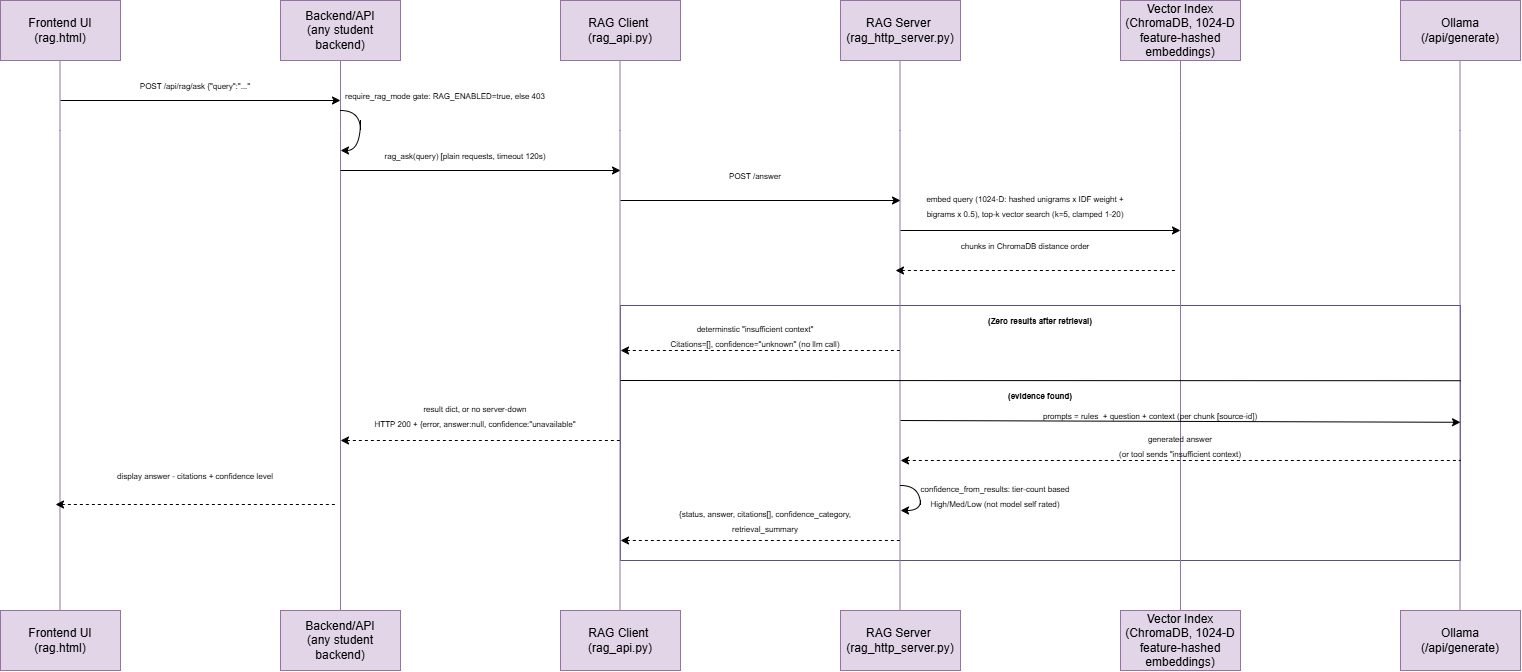

The diagram above was exported from draw.io. Its source (the exported page's mxGraphModel, read from the mxfile embedded in the PNG):
<mxGraphModel dx="1645" dy="749" grid="1" gridSize="10" guides="1" tooltips="1" connect="1" arrows="1" fold="1" page="1" pageScale="1" pageWidth="827" pageHeight="1169" math="0" shadow="0">
  <root>
    <mxCell id="0" />
    <mxCell id="1" parent="0" />
    <mxCell id="DL0so9t3EY34cFkylFHu-3" parent="1" style="whiteSpace=wrap;html=1;fillColor=none;strokeColor=#56517e;" value="" vertex="1">
      <mxGeometry height="255" width="840" x="700" y="385" as="geometry" />
    </mxCell>
    <mxCell id="AiyC6SNEVO_q8g-m0_Fe-1" parent="1" style="whiteSpace=wrap;html=1;fillColor=#e1d5e7;strokeColor=#9673a6;" value="Frontend UI (rag.html)" vertex="1">
      <mxGeometry height="60" width="120" x="80" y="80" as="geometry" />
    </mxCell>
    <mxCell id="AiyC6SNEVO_q8g-m0_Fe-2" parent="1" style="whiteSpace=wrap;html=1;fillColor=#e1d5e7;strokeColor=#9673a6;" value="Backend/API&lt;br&gt;(any student backend)" vertex="1">
      <mxGeometry height="60" width="120" x="360" y="80" as="geometry" />
    </mxCell>
    <mxCell id="AiyC6SNEVO_q8g-m0_Fe-3" parent="1" style="whiteSpace=wrap;html=1;fillColor=#e1d5e7;strokeColor=#9673a6;" value="RAG Client&amp;nbsp;&lt;br&gt;(rag_api.py)" vertex="1">
      <mxGeometry height="60" width="120" x="640" y="80" as="geometry" />
    </mxCell>
    <mxCell id="AiyC6SNEVO_q8g-m0_Fe-4" parent="1" style="whiteSpace=wrap;html=1;fillColor=#e1d5e7;strokeColor=#9673a6;" value="RAG Server&amp;nbsp;&lt;br&gt;(rag_http_server.py)" vertex="1">
      <mxGeometry height="60" width="120" x="920" y="80" as="geometry" />
    </mxCell>
    <mxCell id="AiyC6SNEVO_q8g-m0_Fe-5" parent="1" style="whiteSpace=wrap;html=1;fillColor=#e1d5e7;strokeColor=#9673a6;" value="Vector Index&lt;div&gt;(ChromaDB, 1024-D feature-hashed embeddings)&lt;/div&gt;" vertex="1">
      <mxGeometry height="60" width="120" x="1200" y="80" as="geometry" />
    </mxCell>
    <mxCell id="AiyC6SNEVO_q8g-m0_Fe-6" parent="1" style="whiteSpace=wrap;html=1;fillColor=#e1d5e7;strokeColor=#9673a6;" value="Ollama&lt;div&gt;(/api/generate)&lt;/div&gt;" vertex="1">
      <mxGeometry height="60" width="120" x="1480" y="80" as="geometry" />
    </mxCell>
    <mxCell id="Jh_aD-0diONDTiCv5N9W-1" edge="1" parent="1" style="edgeStyle=orthogonalEdgeStyle;rounded=0;orthogonalLoop=1;jettySize=auto;html=1;exitX=0.5;exitY=1;exitDx=0;exitDy=0;entryX=0.5;entryY=0;entryDx=0;entryDy=0;endArrow=none;endFill=0;fillColor=#e1d5e7;strokeColor=#9673a6;">
      <mxGeometry relative="1" as="geometry">
        <Array as="points">
          <mxPoint x="139.5" y="210" />
          <mxPoint x="139.5" y="210" />
        </Array>
        <mxPoint x="139.5" y="140" as="sourcePoint" />
        <mxPoint x="139.5" y="690" as="targetPoint" />
      </mxGeometry>
    </mxCell>
    <mxCell id="Jh_aD-0diONDTiCv5N9W-2" edge="1" parent="1" style="edgeStyle=orthogonalEdgeStyle;rounded=0;orthogonalLoop=1;jettySize=auto;html=1;exitX=0.5;exitY=1;exitDx=0;exitDy=0;entryX=0.5;entryY=0;entryDx=0;entryDy=0;endArrow=none;endFill=0;fillColor=#e1d5e7;strokeColor=#9673a6;">
      <mxGeometry relative="1" as="geometry">
        <Array as="points">
          <mxPoint x="420" y="210" />
          <mxPoint x="420" y="210" />
        </Array>
        <mxPoint x="420" y="140" as="sourcePoint" />
        <mxPoint x="420" y="690" as="targetPoint" />
      </mxGeometry>
    </mxCell>
    <mxCell id="Jh_aD-0diONDTiCv5N9W-3" edge="1" parent="1" style="edgeStyle=orthogonalEdgeStyle;rounded=0;orthogonalLoop=1;jettySize=auto;html=1;exitX=0.5;exitY=1;exitDx=0;exitDy=0;entryX=0.5;entryY=0;entryDx=0;entryDy=0;endArrow=none;endFill=0;fillColor=#e1d5e7;strokeColor=#9673a6;">
      <mxGeometry relative="1" as="geometry">
        <Array as="points">
          <mxPoint x="699.5" y="210" />
          <mxPoint x="699.5" y="210" />
        </Array>
        <mxPoint x="699.5" y="140" as="sourcePoint" />
        <mxPoint x="699.5" y="690" as="targetPoint" />
      </mxGeometry>
    </mxCell>
    <mxCell id="Jh_aD-0diONDTiCv5N9W-4" edge="1" parent="1" style="edgeStyle=orthogonalEdgeStyle;rounded=0;orthogonalLoop=1;jettySize=auto;html=1;exitX=0.5;exitY=1;exitDx=0;exitDy=0;entryX=0.5;entryY=0;entryDx=0;entryDy=0;endArrow=none;endFill=0;fillColor=#e1d5e7;strokeColor=#9673a6;">
      <mxGeometry relative="1" as="geometry">
        <Array as="points">
          <mxPoint x="979.5" y="210" />
          <mxPoint x="979.5" y="210" />
        </Array>
        <mxPoint x="979.5" y="140" as="sourcePoint" />
        <mxPoint x="979.5" y="690" as="targetPoint" />
      </mxGeometry>
    </mxCell>
    <mxCell id="Jh_aD-0diONDTiCv5N9W-5" edge="1" parent="1" style="edgeStyle=orthogonalEdgeStyle;rounded=0;orthogonalLoop=1;jettySize=auto;html=1;exitX=0.5;exitY=1;exitDx=0;exitDy=0;entryX=0.5;entryY=0;entryDx=0;entryDy=0;endArrow=none;endFill=0;fillColor=#e1d5e7;strokeColor=#9673a6;">
      <mxGeometry relative="1" as="geometry">
        <Array as="points">
          <mxPoint x="1260" y="210" />
          <mxPoint x="1260" y="210" />
        </Array>
        <mxPoint x="1260" y="140" as="sourcePoint" />
        <mxPoint x="1260" y="690" as="targetPoint" />
      </mxGeometry>
    </mxCell>
    <mxCell id="Jh_aD-0diONDTiCv5N9W-6" edge="1" parent="1" style="edgeStyle=orthogonalEdgeStyle;rounded=0;orthogonalLoop=1;jettySize=auto;html=1;exitX=0.5;exitY=1;exitDx=0;exitDy=0;entryX=0.5;entryY=0;entryDx=0;entryDy=0;endArrow=none;endFill=0;fillColor=#e1d5e7;strokeColor=#9673a6;">
      <mxGeometry relative="1" as="geometry">
        <Array as="points">
          <mxPoint x="1539.5" y="210" />
          <mxPoint x="1539.5" y="210" />
        </Array>
        <mxPoint x="1539.5" y="140" as="sourcePoint" />
        <mxPoint x="1539.5" y="690" as="targetPoint" />
      </mxGeometry>
    </mxCell>
    <mxCell id="Jh_aD-0diONDTiCv5N9W-7" parent="1" style="whiteSpace=wrap;html=1;fillColor=#e1d5e7;strokeColor=#9673a6;" value="Frontend UI (rag.html)" vertex="1">
      <mxGeometry height="60" width="120" x="80" y="690" as="geometry" />
    </mxCell>
    <mxCell id="Jh_aD-0diONDTiCv5N9W-8" parent="1" style="whiteSpace=wrap;html=1;fillColor=#e1d5e7;strokeColor=#9673a6;" value="Backend/API&lt;br&gt;(any student backend)" vertex="1">
      <mxGeometry height="60" width="120" x="360" y="690" as="geometry" />
    </mxCell>
    <mxCell id="Jh_aD-0diONDTiCv5N9W-9" parent="1" style="whiteSpace=wrap;html=1;fillColor=#e1d5e7;strokeColor=#9673a6;" value="RAG Client&amp;nbsp;&lt;br&gt;(rag_api.py)" vertex="1">
      <mxGeometry height="60" width="120" x="640" y="690" as="geometry" />
    </mxCell>
    <mxCell id="Jh_aD-0diONDTiCv5N9W-10" parent="1" style="whiteSpace=wrap;html=1;fillColor=#e1d5e7;strokeColor=#9673a6;" value="RAG Server&amp;nbsp;&lt;br&gt;(rag_http_server.py)" vertex="1">
      <mxGeometry height="60" width="120" x="920" y="690" as="geometry" />
    </mxCell>
    <mxCell id="Jh_aD-0diONDTiCv5N9W-11" parent="1" style="whiteSpace=wrap;html=1;fillColor=#e1d5e7;strokeColor=#9673a6;" value="Vector Index&lt;div&gt;(ChromaDB, 1024-D feature-hashed embeddings)&lt;/div&gt;" vertex="1">
      <mxGeometry height="60" width="120" x="1200" y="690" as="geometry" />
    </mxCell>
    <mxCell id="Jh_aD-0diONDTiCv5N9W-12" parent="1" style="whiteSpace=wrap;html=1;fillColor=#e1d5e7;strokeColor=#9673a6;" value="Ollama&lt;div&gt;(/api/generate)&lt;/div&gt;" vertex="1">
      <mxGeometry height="60" width="120" x="1480" y="690" as="geometry" />
    </mxCell>
    <mxCell id="aGKnu8_MpxhhnWSFVYFD-1" edge="1" parent="1" style="rounded=0;orthogonalLoop=1;jettySize=auto;html=1;endArrow=classic;endFill=1;">
      <mxGeometry relative="1" x="0.4643" as="geometry">
        <mxPoint x="140" y="180" as="sourcePoint" />
        <mxPoint x="420" y="180" as="targetPoint" />
      </mxGeometry>
    </mxCell>
    <mxCell id="aGKnu8_MpxhhnWSFVYFD-2" edge="1" parent="1" style="rounded=0;orthogonalLoop=1;jettySize=auto;html=1;endArrow=classic;endFill=1;">
      <mxGeometry relative="1" x="0.4643" as="geometry">
        <mxPoint x="420" y="250" as="sourcePoint" />
        <mxPoint x="700" y="250" as="targetPoint" />
      </mxGeometry>
    </mxCell>
    <mxCell id="aGKnu8_MpxhhnWSFVYFD-3" edge="1" parent="1" style="rounded=0;orthogonalLoop=1;jettySize=auto;html=1;endArrow=classic;endFill=1;">
      <mxGeometry relative="1" x="0.4643" as="geometry">
        <mxPoint x="700" y="280" as="sourcePoint" />
        <mxPoint x="980" y="280" as="targetPoint" />
      </mxGeometry>
    </mxCell>
    <mxCell id="aGKnu8_MpxhhnWSFVYFD-4" edge="1" parent="1" style="rounded=0;orthogonalLoop=1;jettySize=auto;html=1;endArrow=classic;endFill=1;">
      <mxGeometry relative="1" x="0.4643" as="geometry">
        <mxPoint x="980" y="310" as="sourcePoint" />
        <mxPoint x="1260" y="310" as="targetPoint" />
      </mxGeometry>
    </mxCell>
    <mxCell id="ADYQRJcc7yVDJ2X-ftVG-1" edge="1" parent="1" style="rounded=0;orthogonalLoop=1;jettySize=auto;html=1;endArrow=none;endFill=0;edgeStyle=orthogonalEdgeStyle;curved=1;">
      <mxGeometry relative="1" x="0.4714" as="geometry">
        <mxPoint x="420" y="190" as="sourcePoint" />
        <mxPoint x="440" y="210" as="targetPoint" />
      </mxGeometry>
    </mxCell>
    <mxCell id="r_Xz47aEabd9EtHsqLwx-1" edge="1" parent="1" style="rounded=0;orthogonalLoop=1;jettySize=auto;html=1;endArrow=none;endFill=0;edgeStyle=orthogonalEdgeStyle;curved=1;startArrow=classic;startFill=1;">
      <mxGeometry relative="1" x="0.04" as="geometry">
        <mxPoint x="420" y="230" as="sourcePoint" />
        <mxPoint x="440" y="200" as="targetPoint" />
      </mxGeometry>
    </mxCell>
    <mxCell id="-1uSvD0wn2tcVY4iikhj-1" parent="1" style="text;html=1;whiteSpace=wrap;strokeColor=none;fillColor=none;align=center;verticalAlign=middle;rounded=0;" value="&lt;span style=&quot;font-size: 8px;&quot;&gt;POST /api/rag/ask {&quot;query&quot;:&quot;...&quot;&lt;br&gt;&lt;/span&gt;" vertex="1">
      <mxGeometry height="30" width="210" x="170" y="150" as="geometry" />
    </mxCell>
    <mxCell id="-1uSvD0wn2tcVY4iikhj-2" parent="1" style="text;html=1;whiteSpace=wrap;strokeColor=none;fillColor=none;align=center;verticalAlign=middle;rounded=0;" value="&lt;span style=&quot;font-size: 8px;&quot;&gt;require_rag_mode gate: RAG_ENABLED=true, else 403&lt;br&gt;&lt;/span&gt;" vertex="1">
      <mxGeometry height="30" width="210" x="420" y="160" as="geometry" />
    </mxCell>
    <mxCell id="-1uSvD0wn2tcVY4iikhj-3" parent="1" style="text;html=1;whiteSpace=wrap;strokeColor=none;fillColor=none;align=center;verticalAlign=middle;rounded=0;" value="&lt;span style=&quot;font-size: 8px;&quot;&gt;rag_ask(query) [plain requests, timeout 120s)&lt;/span&gt;" vertex="1">
      <mxGeometry height="30" width="210" x="440" y="220" as="geometry" />
    </mxCell>
    <mxCell id="-1uSvD0wn2tcVY4iikhj-4" parent="1" style="text;html=1;whiteSpace=wrap;strokeColor=none;fillColor=none;align=center;verticalAlign=middle;rounded=0;" value="&lt;span style=&quot;font-size: 8px;&quot;&gt;POST /answer&lt;br&gt;&lt;/span&gt;" vertex="1">
      <mxGeometry height="30" width="210" x="730" y="240" as="geometry" />
    </mxCell>
    <mxCell id="-1uSvD0wn2tcVY4iikhj-5" parent="1" style="text;html=1;whiteSpace=wrap;strokeColor=none;fillColor=none;align=center;verticalAlign=middle;rounded=0;" value="&lt;span style=&quot;font-size: 8px;&quot;&gt;embed query (1024-D: hashed unigrams x IDF weight + bigrams x 0.5), top-k vector search (k=5, clamped 1-20)&lt;br&gt;&lt;/span&gt;" vertex="1">
      <mxGeometry height="30" width="210" x="1000" y="270" as="geometry" />
    </mxCell>
    <mxCell id="DL0so9t3EY34cFkylFHu-1" edge="1" parent="1" style="rounded=0;orthogonalLoop=1;jettySize=auto;html=1;endArrow=none;endFill=0;startArrow=classic;startFill=1;dashed=1;">
      <mxGeometry relative="1" x="0.4643" as="geometry">
        <mxPoint x="975" y="350" as="sourcePoint" />
        <mxPoint x="1255" y="350" as="targetPoint" />
      </mxGeometry>
    </mxCell>
    <mxCell id="DL0so9t3EY34cFkylFHu-2" parent="1" style="text;html=1;whiteSpace=wrap;strokeColor=none;fillColor=none;align=center;verticalAlign=middle;rounded=0;" value="&lt;span style=&quot;font-size: 8px;&quot;&gt;chunks in ChromaDB distance order&lt;br&gt;&lt;/span&gt;" vertex="1">
      <mxGeometry height="30" width="210" x="1000" y="310" as="geometry" />
    </mxCell>
    <mxCell id="DL0so9t3EY34cFkylFHu-4" edge="1" parent="1" style="rounded=0;orthogonalLoop=1;jettySize=auto;html=1;endArrow=none;endFill=0;startArrow=classic;startFill=1;dashed=1;">
      <mxGeometry relative="1" x="0.4643" as="geometry">
        <mxPoint x="700" y="430" as="sourcePoint" />
        <mxPoint x="980" y="430" as="targetPoint" />
      </mxGeometry>
    </mxCell>
    <mxCell id="DL0so9t3EY34cFkylFHu-5" edge="1" parent="1" style="rounded=0;orthogonalLoop=1;jettySize=auto;html=1;endArrow=none;endFill=0;startArrow=classic;startFill=1;dashed=1;">
      <mxGeometry relative="1" x="0.4643" as="geometry">
        <mxPoint x="420" y="520" as="sourcePoint" />
        <mxPoint x="700" y="520" as="targetPoint" />
      </mxGeometry>
    </mxCell>
    <mxCell id="DL0so9t3EY34cFkylFHu-6" edge="1" parent="1" style="rounded=0;orthogonalLoop=1;jettySize=auto;html=1;endArrow=none;endFill=0;startArrow=classic;startFill=1;dashed=1;">
      <mxGeometry relative="1" x="0.4643" as="geometry">
        <mxPoint x="135" y="584" as="sourcePoint" />
        <mxPoint x="415" y="584" as="targetPoint" />
      </mxGeometry>
    </mxCell>
    <mxCell id="DL0so9t3EY34cFkylFHu-7" edge="1" parent="1" style="rounded=0;orthogonalLoop=1;jettySize=auto;html=1;endArrow=none;endFill=0;startArrow=none;startFill=0;entryX=1;entryY=0.295;entryDx=0;entryDy=0;entryPerimeter=0;" target="DL0so9t3EY34cFkylFHu-3">
      <mxGeometry relative="1" x="-0.5119" as="geometry">
        <mxPoint x="700" y="460" as="sourcePoint" />
        <mxPoint x="980" y="460" as="targetPoint" />
      </mxGeometry>
    </mxCell>
    <mxCell id="DL0so9t3EY34cFkylFHu-8" parent="1" style="text;html=1;whiteSpace=wrap;strokeColor=none;fillColor=none;align=center;verticalAlign=middle;rounded=0;fontStyle=1" value="&lt;span style=&quot;font-size: 8px;&quot;&gt;(Zero results after retrieval)&lt;br&gt;&lt;/span&gt;" vertex="1">
      <mxGeometry height="30" width="210" x="1015" y="385" as="geometry" />
    </mxCell>
    <mxCell id="DL0so9t3EY34cFkylFHu-9" parent="1" style="text;html=1;whiteSpace=wrap;strokeColor=none;fillColor=none;align=center;verticalAlign=middle;rounded=0;" value="&lt;span style=&quot;font-size: 8px;&quot;&gt;determinstic &quot;insufficient context&quot;&lt;br&gt;Citations=[], confidence=&quot;unknown&quot; (no llm call)&lt;/span&gt;" vertex="1">
      <mxGeometry height="30" width="210" x="730" y="400" as="geometry" />
    </mxCell>
    <mxCell id="DL0so9t3EY34cFkylFHu-10" parent="1" style="text;html=1;whiteSpace=wrap;strokeColor=none;fillColor=none;align=center;verticalAlign=middle;rounded=0;fontStyle=1" value="&lt;span style=&quot;font-size: 8px;&quot;&gt;(evidence found)&lt;br&gt;&lt;/span&gt;" vertex="1">
      <mxGeometry height="30" width="210" x="1015" y="460" as="geometry" />
    </mxCell>
    <mxCell id="DL0so9t3EY34cFkylFHu-11" edge="1" parent="1" style="rounded=0;orthogonalLoop=1;jettySize=auto;html=1;endArrow=classic;endFill=1;entryX=1;entryY=0.458;entryDx=0;entryDy=0;entryPerimeter=0;" target="DL0so9t3EY34cFkylFHu-3">
      <mxGeometry relative="1" x="-0.27" as="geometry">
        <mxPoint x="980" y="500" as="sourcePoint" />
        <mxPoint x="1260" y="500" as="targetPoint" />
      </mxGeometry>
    </mxCell>
    <mxCell id="DL0so9t3EY34cFkylFHu-13" parent="1" style="text;html=1;whiteSpace=wrap;strokeColor=none;fillColor=none;align=center;verticalAlign=middle;rounded=0;" value="&lt;span style=&quot;font-size: 8px;&quot;&gt;prompts = rules&amp;nbsp; + question + context (per chunk [source-id])&lt;/span&gt;" vertex="1">
      <mxGeometry height="30" width="220" x="1120" y="480" as="geometry" />
    </mxCell>
    <mxCell id="DL0so9t3EY34cFkylFHu-14" edge="1" parent="1" style="rounded=0;orthogonalLoop=1;jettySize=auto;html=1;endArrow=none;endFill=0;startArrow=classic;startFill=1;dashed=1;">
      <mxGeometry relative="1" x="0.7321" as="geometry">
        <mxPoint x="980" y="540" as="sourcePoint" />
        <mxPoint x="1540" y="540" as="targetPoint" />
      </mxGeometry>
    </mxCell>
    <mxCell id="DL0so9t3EY34cFkylFHu-15" parent="1" style="text;html=1;whiteSpace=wrap;strokeColor=none;fillColor=none;align=center;verticalAlign=middle;rounded=0;" value="&lt;span style=&quot;font-size: 8px;&quot;&gt;generated answer&lt;br&gt;(or tool sends &quot;insufficient context)&lt;/span&gt;" vertex="1">
      <mxGeometry height="30" width="220" x="1150" y="510" as="geometry" />
    </mxCell>
    <mxCell id="DL0so9t3EY34cFkylFHu-16" edge="1" parent="1" style="rounded=0;orthogonalLoop=1;jettySize=auto;html=1;endArrow=none;endFill=0;edgeStyle=orthogonalEdgeStyle;curved=1;">
      <mxGeometry relative="1" x="0.4714" as="geometry">
        <mxPoint x="980" y="565" as="sourcePoint" />
        <mxPoint x="1000" y="585" as="targetPoint" />
      </mxGeometry>
    </mxCell>
    <mxCell id="DL0so9t3EY34cFkylFHu-17" edge="1" parent="1" style="rounded=0;orthogonalLoop=1;jettySize=auto;html=1;endArrow=none;endFill=0;edgeStyle=orthogonalEdgeStyle;curved=1;startArrow=classic;startFill=1;">
      <mxGeometry relative="1" x="0.3333" as="geometry">
        <mxPoint x="980" y="590" as="sourcePoint" />
        <mxPoint x="1000" y="580" as="targetPoint" />
      </mxGeometry>
    </mxCell>
    <mxCell id="DL0so9t3EY34cFkylFHu-18" parent="1" style="text;html=1;whiteSpace=wrap;strokeColor=none;fillColor=none;align=center;verticalAlign=middle;rounded=0;" value="&lt;span style=&quot;font-size: 8px;&quot;&gt;confidence_from_results: tier-count based&lt;br&gt;High/Med/Low (not model self rated)&lt;/span&gt;" vertex="1">
      <mxGeometry height="30" width="210" x="970" y="560" as="geometry" />
    </mxCell>
    <mxCell id="DL0so9t3EY34cFkylFHu-19" edge="1" parent="1" style="rounded=0;orthogonalLoop=1;jettySize=auto;html=1;endArrow=none;endFill=0;startArrow=classic;startFill=1;dashed=1;">
      <mxGeometry relative="1" x="0.4643" as="geometry">
        <mxPoint x="700" y="620" as="sourcePoint" />
        <mxPoint x="980" y="620" as="targetPoint" />
      </mxGeometry>
    </mxCell>
    <mxCell id="DL0so9t3EY34cFkylFHu-20" parent="1" style="text;html=1;whiteSpace=wrap;strokeColor=none;fillColor=none;align=center;verticalAlign=middle;rounded=0;" value="&lt;span style=&quot;font-size: 8px;&quot;&gt;{status, answer, citations[], confidence_category, retrieval_summary&lt;/span&gt;" vertex="1">
      <mxGeometry height="30" width="210" x="740" y="585" as="geometry" />
    </mxCell>
    <mxCell id="DL0so9t3EY34cFkylFHu-21" parent="1" style="text;html=1;whiteSpace=wrap;strokeColor=none;fillColor=none;align=center;verticalAlign=middle;rounded=0;" value="&lt;span style=&quot;font-size: 8px;&quot;&gt;result dict, or no server-down&lt;br&gt;HTTP 200 + {error, answer:null, confidence:&quot;unavailable&quot;&lt;br&gt;&lt;/span&gt;" vertex="1">
      <mxGeometry height="30" width="210" x="450" y="480" as="geometry" />
    </mxCell>
    <mxCell id="DL0so9t3EY34cFkylFHu-22" parent="1" style="text;html=1;whiteSpace=wrap;strokeColor=none;fillColor=none;align=center;verticalAlign=middle;rounded=0;" value="&lt;span style=&quot;font-size: 8px;&quot;&gt;display answer - citations + confidence level&lt;/span&gt;" vertex="1">
      <mxGeometry height="30" width="210" x="170" y="540" as="geometry" />
    </mxCell>
  </root>
</mxGraphModel>